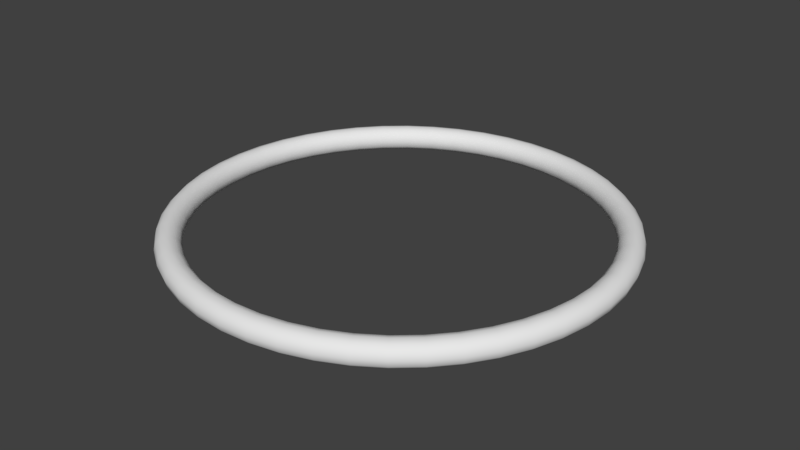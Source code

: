 # Source: obrecz.blend  (saved by Blender 2.78.0; exported with 4.5.12 LTS)
import bpy
from mathutils import Matrix  # noqa: F401  (used for matrix-valued properties, if any)

bpy.ops.wm.read_factory_settings(use_empty=True)
scene = bpy.context.scene
scene.name = 'Scene'

# ---- collections
col_collection_1 = bpy.data.collections.new('Collection 1'); scene.collection.children.link(col_collection_1)

# ---- world
world_world = bpy.data.worlds.new('World'); scene.world = world_world
world_world.color = (0.05088, 0.05088, 0.05088)
world_world.use_sun_shadow = False
world_world.sun_shadow_jitter_overblur = 0.0
world_world.cycles.sampling_method = 'MANUAL'

# ---- meshes
me_torus = bpy.data.meshes.new('Torus')
me_torus.from_pydata([(5.3, 0.0, 0.0), (5.26, 0.0, 0.15), (5.15, 0.0, 0.2598), (5.0, 0.0, 0.3), (4.85, 0.0, 0.2598), (4.74, 0.0, 0.15), (4.7, 0.0, 3.674e-17), (4.74, 0.0, -0.15), (4.85, 0.0, -0.2598), (5.0, 0.0, -0.3), (5.15, 0.0, -0.2598), (5.26, 0.0, -0.15), (5.255, 0.6918, 0.0), (5.215, 0.6865, 0.15), (5.106, 0.6722, 0.2598), (4.957, 0.6526, 0.3), (4.809, 0.6331, 0.2598), (4.7, 0.6187, 0.15), (4.66, 0.6135, 3.674e-17), (4.7, 0.6187, -0.15), (4.809, 0.6331, -0.2598), (4.957, 0.6526, -0.3), (5.106, 0.6722, -0.2598), (5.215, 0.6865, -0.15), (5.119, 1.372, 0.0), (5.081, 1.361, 0.15), (4.975, 1.333, 0.2598), (4.83, 1.294, 0.3), (4.685, 1.255, 0.2598), (4.579, 1.227, 0.15), (4.54, 1.216, 3.674e-17), (4.579, 1.227, -0.15), (4.685, 1.255, -0.2598), (4.83, 1.294, -0.3), (4.975, 1.333, -0.2598), (5.081, 1.361, -0.15), (4.897, 2.028, 0.0), (4.859, 2.013, 0.15), (4.758, 1.971, 0.2598), (4.619, 1.913, 0.3), (4.481, 1.856, 0.2598), (4.379, 1.814, 0.15), (4.342, 1.799, 3.674e-17), (4.379, 1.814, -0.15), (4.481, 1.856, -0.2598), (4.619, 1.913, -0.3), (4.758, 1.971, -0.2598), (4.859, 2.013, -0.15), (4.59, 2.65, 0.0), (4.555, 2.63, 0.15), (4.46, 2.575, 0.2598), (4.33, 2.5, 0.3), (4.2, 2.425, 0.2598), (4.105, 2.37, 0.15), (4.07, 2.35, 3.674e-17), (4.105, 2.37, -0.15), (4.2, 2.425, -0.2598), (4.33, 2.5, -0.3), (4.46, 2.575, -0.2598), (4.555, 2.63, -0.15), (4.205, 3.226, 0.0), (4.173, 3.202, 0.15), (4.086, 3.135, 0.2598), (3.967, 3.044, 0.3), (3.848, 2.952, 0.2598), (3.761, 2.886, 0.15), (3.729, 2.861, 3.674e-17), (3.761, 2.886, -0.15), (3.848, 2.952, -0.2598), (3.967, 3.044, -0.3), (4.086, 3.135, -0.2598), (4.173, 3.202, -0.15), (3.748, 3.748, 0.0), (3.719, 3.719, 0.15), (3.642, 3.642, 0.2598), (3.536, 3.536, 0.3), (3.429, 3.429, 0.2598), (3.352, 3.352, 0.15), (3.323, 3.323, 3.674e-17), (3.352, 3.352, -0.15), (3.429, 3.429, -0.2598), (3.536, 3.536, -0.3), (3.642, 3.642, -0.2598), (3.719, 3.719, -0.15), (3.226, 4.205, 0.0), (3.202, 4.173, 0.15), (3.135, 4.086, 0.2598), (3.044, 3.967, 0.3), (2.952, 3.848, 0.2598), (2.886, 3.761, 0.15), (2.861, 3.729, 3.674e-17), (2.886, 3.761, -0.15), (2.952, 3.848, -0.2598), (3.044, 3.967, -0.3), (3.135, 4.086, -0.2598), (3.202, 4.173, -0.15), (2.65, 4.59, 0.0), (2.63, 4.555, 0.15), (2.575, 4.46, 0.2598), (2.5, 4.33, 0.3), (2.425, 4.2, 0.2598), (2.37, 4.105, 0.15), (2.35, 4.07, 3.674e-17), (2.37, 4.105, -0.15), (2.425, 4.2, -0.2598), (2.5, 4.33, -0.3), (2.575, 4.46, -0.2598), (2.63, 4.555, -0.15), (2.028, 4.897, 0.0), (2.013, 4.859, 0.15), (1.971, 4.758, 0.2598), (1.913, 4.619, 0.3), (1.856, 4.481, 0.2598), (1.814, 4.379, 0.15), (1.799, 4.342, 3.674e-17), (1.814, 4.379, -0.15), (1.856, 4.481, -0.2598), (1.913, 4.619, -0.3), (1.971, 4.758, -0.2598), (2.013, 4.859, -0.15), (1.372, 5.119, 0.0), (1.361, 5.081, 0.15), (1.333, 4.975, 0.2598), (1.294, 4.83, 0.3), (1.255, 4.685, 0.2598), (1.227, 4.579, 0.15), (1.216, 4.54, 3.674e-17), (1.227, 4.579, -0.15), (1.255, 4.685, -0.2598), (1.294, 4.83, -0.3), (1.333, 4.975, -0.2598), (1.361, 5.081, -0.15), (0.6918, 5.255, 0.0), (0.6865, 5.215, 0.15), (0.6722, 5.106, 0.2598), (0.6526, 4.957, 0.3), (0.6331, 4.809, 0.2598), (0.6187, 4.7, 0.15), (0.6135, 4.66, 3.674e-17), (0.6187, 4.7, -0.15), (0.6331, 4.809, -0.2598), (0.6526, 4.957, -0.3), (0.6722, 5.106, -0.2598), (0.6865, 5.215, -0.15), (4.768e-07, 5.3, 0.0), (7.153e-07, 5.26, 0.15), (2.384e-07, 5.15, 0.2598), (2.384e-07, 5.0, 0.3), (7.153e-07, 4.85, 0.2598), (2.384e-07, 4.74, 0.15), (2.384e-07, 4.7, 3.674e-17), (2.384e-07, 4.74, -0.15), (7.153e-07, 4.85, -0.2598), (2.384e-07, 5.0, -0.3), (2.384e-07, 5.15, -0.2598), (7.153e-07, 5.26, -0.15), (-0.6918, 5.255, 0.0), (-0.6865, 5.215, 0.15), (-0.6722, 5.106, 0.2598), (-0.6526, 4.957, 0.3), (-0.6331, 4.809, 0.2598), (-0.6187, 4.7, 0.15), (-0.6135, 4.66, 3.674e-17), (-0.6187, 4.7, -0.15), (-0.6331, 4.809, -0.2598), (-0.6526, 4.957, -0.3), (-0.6722, 5.106, -0.2598), (-0.6865, 5.215, -0.15), (-1.372, 5.119, 0.0), (-1.361, 5.081, 0.15), (-1.333, 4.975, 0.2598), (-1.294, 4.83, 0.3), (-1.255, 4.685, 0.2598), (-1.227, 4.579, 0.15), (-1.216, 4.54, 3.674e-17), (-1.227, 4.579, -0.15), (-1.255, 4.685, -0.2598), (-1.294, 4.83, -0.3), (-1.333, 4.975, -0.2598), (-1.361, 5.081, -0.15), (-2.028, 4.897, 0.0), (-2.013, 4.859, 0.15), (-1.971, 4.758, 0.2598), (-1.913, 4.619, 0.3), (-1.856, 4.481, 0.2598), (-1.814, 4.379, 0.15), (-1.799, 4.342, 3.674e-17), (-1.814, 4.379, -0.15), (-1.856, 4.481, -0.2598), (-1.913, 4.619, -0.3), (-1.971, 4.758, -0.2598), (-2.013, 4.859, -0.15), (-2.65, 4.59, 0.0), (-2.63, 4.555, 0.15), (-2.575, 4.46, 0.2598), (-2.5, 4.33, 0.3), (-2.425, 4.2, 0.2598), (-2.37, 4.105, 0.15), (-2.35, 4.07, 3.674e-17), (-2.37, 4.105, -0.15), (-2.425, 4.2, -0.2598), (-2.5, 4.33, -0.3), (-2.575, 4.46, -0.2598), (-2.63, 4.555, -0.15), (-3.226, 4.205, 0.0), (-3.202, 4.173, 0.15), (-3.135, 4.086, 0.2598), (-3.044, 3.967, 0.3), (-2.952, 3.848, 0.2598), (-2.886, 3.761, 0.15), (-2.861, 3.729, 3.674e-17), (-2.886, 3.761, -0.15), (-2.952, 3.848, -0.2598), (-3.044, 3.967, -0.3), (-3.135, 4.086, -0.2598), (-3.202, 4.173, -0.15), (-3.748, 3.748, 0.0), (-3.719, 3.719, 0.15), (-3.642, 3.642, 0.2598), (-3.536, 3.536, 0.3), (-3.429, 3.429, 0.2598), (-3.352, 3.352, 0.15), (-3.323, 3.323, 3.674e-17), (-3.352, 3.352, -0.15), (-3.429, 3.429, -0.2598), (-3.536, 3.536, -0.3), (-3.642, 3.642, -0.2598), (-3.719, 3.719, -0.15), (-4.205, 3.226, 0.0), (-4.173, 3.202, 0.15), (-4.086, 3.135, 0.2598), (-3.967, 3.044, 0.3), (-3.848, 2.952, 0.2598), (-3.761, 2.886, 0.15), (-3.729, 2.861, 3.674e-17), (-3.761, 2.886, -0.15), (-3.848, 2.952, -0.2598), (-3.967, 3.044, -0.3), (-4.086, 3.135, -0.2598), (-4.173, 3.202, -0.15), (-4.59, 2.65, 0.0), (-4.555, 2.63, 0.15), (-4.46, 2.575, 0.2598), (-4.33, 2.5, 0.3), (-4.2, 2.425, 0.2598), (-4.105, 2.37, 0.15), (-4.07, 2.35, 3.674e-17), (-4.105, 2.37, -0.15), (-4.2, 2.425, -0.2598), (-4.33, 2.5, -0.3), (-4.46, 2.575, -0.2598), (-4.555, 2.63, -0.15), (-4.897, 2.028, 0.0), (-4.859, 2.013, 0.15), (-4.758, 1.971, 0.2598), (-4.619, 1.913, 0.3), (-4.481, 1.856, 0.2598), (-4.379, 1.814, 0.15), (-4.342, 1.799, 3.674e-17), (-4.379, 1.814, -0.15), (-4.481, 1.856, -0.2598), (-4.619, 1.913, -0.3), (-4.758, 1.971, -0.2598), (-4.859, 2.013, -0.15), (-5.119, 1.372, 0.0), (-5.081, 1.361, 0.15), (-4.975, 1.333, 0.2598), (-4.83, 1.294, 0.3), (-4.685, 1.255, 0.2598), (-4.579, 1.227, 0.15), (-4.54, 1.216, 3.674e-17), (-4.579, 1.227, -0.15), (-4.685, 1.255, -0.2598), (-4.83, 1.294, -0.3), (-4.975, 1.333, -0.2598), (-5.081, 1.361, -0.15), (-5.255, 0.6918, 0.0), (-5.215, 0.6865, 0.15), (-5.106, 0.6722, 0.2598), (-4.957, 0.6526, 0.3), (-4.809, 0.6331, 0.2598), (-4.7, 0.6187, 0.15), (-4.66, 0.6135, 3.674e-17), (-4.7, 0.6187, -0.15), (-4.809, 0.6331, -0.2598), (-4.957, 0.6526, -0.3), (-5.106, 0.6722, -0.2598), (-5.215, 0.6865, -0.15), (-5.3, 4.633e-07, 0.0), (-5.26, 4.598e-07, 0.15), (-5.15, 4.502e-07, 0.2598), (-5.0, 4.371e-07, 0.3), (-4.85, 4.24e-07, 0.2598), (-4.74, 4.144e-07, 0.15), (-4.7, 4.109e-07, 3.674e-17), (-4.74, 4.144e-07, -0.15), (-4.85, 4.24e-07, -0.2598), (-5.0, 4.371e-07, -0.3), (-5.15, 4.502e-07, -0.2598), (-5.26, 4.598e-07, -0.15), (-5.255, -0.6918, 0.0), (-5.215, -0.6865, 0.15), (-5.106, -0.6722, 0.2598), (-4.957, -0.6526, 0.3), (-4.809, -0.6331, 0.2598), (-4.7, -0.6187, 0.15), (-4.66, -0.6135, 3.674e-17), (-4.7, -0.6187, -0.15), (-4.809, -0.6331, -0.2598), (-4.957, -0.6526, -0.3), (-5.106, -0.6722, -0.2598), (-5.215, -0.6865, -0.15), (-5.119, -1.372, 0.0), (-5.081, -1.361, 0.15), (-4.975, -1.333, 0.2598), (-4.83, -1.294, 0.3), (-4.685, -1.255, 0.2598), (-4.579, -1.227, 0.15), (-4.54, -1.216, 3.674e-17), (-4.579, -1.227, -0.15), (-4.685, -1.255, -0.2598), (-4.83, -1.294, -0.3), (-4.975, -1.333, -0.2598), (-5.081, -1.361, -0.15), (-4.897, -2.028, 0.0), (-4.859, -2.013, 0.15), (-4.758, -1.971, 0.2598), (-4.619, -1.913, 0.3), (-4.481, -1.856, 0.2598), (-4.379, -1.814, 0.15), (-4.342, -1.799, 3.674e-17), (-4.379, -1.814, -0.15), (-4.481, -1.856, -0.2598), (-4.619, -1.913, -0.3), (-4.758, -1.971, -0.2598), (-4.859, -2.013, -0.15), (-4.59, -2.65, 0.0), (-4.555, -2.63, 0.15), (-4.46, -2.575, 0.2598), (-4.33, -2.5, 0.3), (-4.2, -2.425, 0.2598), (-4.105, -2.37, 0.15), (-4.07, -2.35, 3.674e-17), (-4.105, -2.37, -0.15), (-4.2, -2.425, -0.2598), (-4.33, -2.5, -0.3), (-4.46, -2.575, -0.2598), (-4.555, -2.63, -0.15), (-4.205, -3.226, 0.0), (-4.173, -3.202, 0.15), (-4.086, -3.135, 0.2598), (-3.967, -3.044, 0.3), (-3.848, -2.952, 0.2598), (-3.761, -2.886, 0.15), (-3.729, -2.861, 3.674e-17), (-3.761, -2.886, -0.15), (-3.848, -2.952, -0.2598), (-3.967, -3.044, -0.3), (-4.086, -3.135, -0.2598), (-4.173, -3.202, -0.15), (-3.748, -3.748, 0.0), (-3.719, -3.719, 0.15), (-3.642, -3.642, 0.2598), (-3.536, -3.536, 0.3), (-3.429, -3.429, 0.2598), (-3.352, -3.352, 0.15), (-3.323, -3.323, 3.674e-17), (-3.352, -3.352, -0.15), (-3.429, -3.429, -0.2598), (-3.536, -3.536, -0.3), (-3.642, -3.642, -0.2598), (-3.719, -3.719, -0.15), (-3.226, -4.205, 0.0), (-3.202, -4.173, 0.15), (-3.135, -4.086, 0.2598), (-3.044, -3.967, 0.3), (-2.952, -3.848, 0.2598), (-2.886, -3.761, 0.15), (-2.861, -3.729, 3.674e-17), (-2.886, -3.761, -0.15), (-2.952, -3.848, -0.2598), (-3.044, -3.967, -0.3), (-3.135, -4.086, -0.2598), (-3.202, -4.173, -0.15), (-2.65, -4.59, 0.0), (-2.63, -4.555, 0.15), (-2.575, -4.46, 0.2598), (-2.5, -4.33, 0.3), (-2.425, -4.2, 0.2598), (-2.37, -4.105, 0.15), (-2.35, -4.07, 3.674e-17), (-2.37, -4.105, -0.15), (-2.425, -4.2, -0.2598), (-2.5, -4.33, -0.3), (-2.575, -4.46, -0.2598), (-2.63, -4.555, -0.15), (-2.028, -4.897, 0.0), (-2.013, -4.859, 0.15), (-1.971, -4.758, 0.2598), (-1.913, -4.619, 0.3), (-1.856, -4.481, 0.2598), (-1.814, -4.379, 0.15), (-1.799, -4.342, 3.674e-17), (-1.814, -4.379, -0.15), (-1.856, -4.481, -0.2598), (-1.913, -4.619, -0.3), (-1.971, -4.758, -0.2598), (-2.013, -4.859, -0.15), (-1.372, -5.119, 0.0), (-1.361, -5.081, 0.15), (-1.333, -4.975, 0.2598), (-1.294, -4.83, 0.3), (-1.255, -4.685, 0.2598), (-1.227, -4.579, 0.15), (-1.216, -4.54, 3.674e-17), (-1.227, -4.579, -0.15), (-1.255, -4.685, -0.2598), (-1.294, -4.83, -0.3), (-1.333, -4.975, -0.2598), (-1.361, -5.081, -0.15), (-0.6918, -5.255, 0.0), (-0.6865, -5.215, 0.15), (-0.6722, -5.106, 0.2598), (-0.6526, -4.957, 0.3), (-0.6331, -4.809, 0.2598), (-0.6187, -4.7, 0.15), (-0.6135, -4.66, 3.674e-17), (-0.6187, -4.7, -0.15), (-0.6331, -4.809, -0.2598), (-0.6526, -4.957, -0.3), (-0.6722, -5.106, -0.2598), (-0.6865, -5.215, -0.15), (4.768e-07, -5.3, 0.0), (7.153e-07, -5.26, 0.15), (2.384e-07, -5.15, 0.2598), (2.384e-07, -5.0, 0.3), (7.153e-07, -4.85, 0.2598), (2.384e-07, -4.74, 0.15), (2.384e-07, -4.7, 3.674e-17), (2.384e-07, -4.74, -0.15), (7.153e-07, -4.85, -0.2598), (2.384e-07, -5.0, -0.3), (2.384e-07, -5.15, -0.2598), (7.153e-07, -5.26, -0.15), (0.6918, -5.255, 0.0), (0.6865, -5.215, 0.15), (0.6722, -5.106, 0.2598), (0.6526, -4.957, 0.3), (0.6331, -4.809, 0.2598), (0.6187, -4.7, 0.15), (0.6135, -4.66, 3.674e-17), (0.6187, -4.7, -0.15), (0.6331, -4.809, -0.2598), (0.6526, -4.957, -0.3), (0.6722, -5.106, -0.2598), (0.6865, -5.215, -0.15), (1.372, -5.119, 0.0), (1.361, -5.081, 0.15), (1.333, -4.975, 0.2598), (1.294, -4.83, 0.3), (1.255, -4.685, 0.2598), (1.227, -4.579, 0.15), (1.216, -4.54, 3.674e-17), (1.227, -4.579, -0.15), (1.255, -4.685, -0.2598), (1.294, -4.83, -0.3), (1.333, -4.975, -0.2598), (1.361, -5.081, -0.15), (2.028, -4.897, 0.0), (2.013, -4.859, 0.15), (1.971, -4.758, 0.2598), (1.913, -4.619, 0.3), (1.856, -4.481, 0.2598), (1.814, -4.379, 0.15), (1.799, -4.342, 3.674e-17), (1.814, -4.379, -0.15), (1.856, -4.481, -0.2598), (1.913, -4.619, -0.3), (1.971, -4.758, -0.2598), (2.013, -4.859, -0.15), (2.65, -4.59, 0.0), (2.63, -4.555, 0.15), (2.575, -4.46, 0.2598), (2.5, -4.33, 0.3), (2.425, -4.2, 0.2598), (2.37, -4.105, 0.15), (2.35, -4.07, 3.674e-17), (2.37, -4.105, -0.15), (2.425, -4.2, -0.2598), (2.5, -4.33, -0.3), (2.575, -4.46, -0.2598), (2.63, -4.555, -0.15), (3.226, -4.205, 0.0), (3.202, -4.173, 0.15), (3.135, -4.086, 0.2598), (3.044, -3.967, 0.3), (2.952, -3.848, 0.2598), (2.886, -3.761, 0.15), (2.861, -3.729, 3.674e-17), (2.886, -3.761, -0.15), (2.952, -3.848, -0.2598), (3.044, -3.967, -0.3), (3.135, -4.086, -0.2598), (3.202, -4.173, -0.15), (3.748, -3.748, 0.0), (3.719, -3.719, 0.15), (3.642, -3.642, 0.2598), (3.536, -3.536, 0.3), (3.429, -3.429, 0.2598), (3.352, -3.352, 0.15), (3.323, -3.323, 3.674e-17), (3.352, -3.352, -0.15), (3.429, -3.429, -0.2598), (3.536, -3.536, -0.3), (3.642, -3.642, -0.2598), (3.719, -3.719, -0.15), (4.205, -3.226, 0.0), (4.173, -3.202, 0.15), (4.086, -3.135, 0.2598), (3.967, -3.044, 0.3), (3.848, -2.952, 0.2598), (3.761, -2.886, 0.15), (3.729, -2.861, 3.674e-17), (3.761, -2.886, -0.15), (3.848, -2.952, -0.2598), (3.967, -3.044, -0.3), (4.086, -3.135, -0.2598), (4.173, -3.202, -0.15), (4.59, -2.65, 0.0), (4.555, -2.63, 0.15), (4.46, -2.575, 0.2598), (4.33, -2.5, 0.3), (4.2, -2.425, 0.2598), (4.105, -2.37, 0.15), (4.07, -2.35, 3.674e-17), (4.105, -2.37, -0.15), (4.2, -2.425, -0.2598), (4.33, -2.5, -0.3), (4.46, -2.575, -0.2598), (4.555, -2.63, -0.15), (4.897, -2.028, 0.0), (4.859, -2.013, 0.15), (4.758, -1.971, 0.2598), (4.619, -1.913, 0.3), (4.481, -1.856, 0.2598), (4.379, -1.814, 0.15), (4.342, -1.799, 3.674e-17), (4.379, -1.814, -0.15), (4.481, -1.856, -0.2598), (4.619, -1.913, -0.3), (4.758, -1.971, -0.2598), (4.859, -2.013, -0.15), (5.119, -1.372, 0.0), (5.081, -1.361, 0.15), (4.975, -1.333, 0.2598), (4.83, -1.294, 0.3), (4.685, -1.255, 0.2598), (4.579, -1.227, 0.15), (4.54, -1.216, 3.674e-17), (4.579, -1.227, -0.15), (4.685, -1.255, -0.2598), (4.83, -1.294, -0.3), (4.975, -1.333, -0.2598), (5.081, -1.361, -0.15), (5.255, -0.6918, 0.0), (5.215, -0.6865, 0.15), (5.106, -0.6722, 0.2598), (4.957, -0.6526, 0.3), (4.809, -0.6331, 0.2598), (4.7, -0.6187, 0.15), (4.66, -0.6135, 3.674e-17), (4.7, -0.6187, -0.15), (4.809, -0.6331, -0.2598), (4.957, -0.6526, -0.3), (5.106, -0.6722, -0.2598), (5.215, -0.6865, -0.15)], [], [(0, 12, 13, 1), (1, 13, 14, 2), (2, 14, 15, 3), (3, 15, 16, 4), (4, 16, 17, 5), (5, 17, 18, 6), (6, 18, 19, 7), (7, 19, 20, 8), (8, 20, 21, 9), (9, 21, 22, 10), (10, 22, 23, 11), (0, 11, 23, 12), (12, 24, 25, 13), (13, 25, 26, 14), (14, 26, 27, 15), (15, 27, 28, 16), (16, 28, 29, 17), (17, 29, 30, 18), (18, 30, 31, 19), (19, 31, 32, 20), (20, 32, 33, 21), (21, 33, 34, 22), (22, 34, 35, 23), (23, 35, 24, 12), (24, 36, 37, 25), (25, 37, 38, 26), (26, 38, 39, 27), (27, 39, 40, 28), (28, 40, 41, 29), (29, 41, 42, 30), (30, 42, 43, 31), (31, 43, 44, 32), (32, 44, 45, 33), (33, 45, 46, 34), (34, 46, 47, 35), (35, 47, 36, 24), (36, 48, 49, 37), (37, 49, 50, 38), (38, 50, 51, 39), (39, 51, 52, 40), (40, 52, 53, 41), (41, 53, 54, 42), (42, 54, 55, 43), (43, 55, 56, 44), (44, 56, 57, 45), (45, 57, 58, 46), (46, 58, 59, 47), (47, 59, 48, 36), (48, 60, 61, 49), (49, 61, 62, 50), (50, 62, 63, 51), (51, 63, 64, 52), (52, 64, 65, 53), (53, 65, 66, 54), (54, 66, 67, 55), (55, 67, 68, 56), (56, 68, 69, 57), (57, 69, 70, 58), (58, 70, 71, 59), (59, 71, 60, 48), (60, 72, 73, 61), (61, 73, 74, 62), (62, 74, 75, 63), (63, 75, 76, 64), (64, 76, 77, 65), (65, 77, 78, 66), (66, 78, 79, 67), (67, 79, 80, 68), (68, 80, 81, 69), (69, 81, 82, 70), (70, 82, 83, 71), (71, 83, 72, 60), (72, 84, 85, 73), (73, 85, 86, 74), (74, 86, 87, 75), (75, 87, 88, 76), (76, 88, 89, 77), (77, 89, 90, 78), (78, 90, 91, 79), (79, 91, 92, 80), (80, 92, 93, 81), (81, 93, 94, 82), (82, 94, 95, 83), (83, 95, 84, 72), (84, 96, 97, 85), (85, 97, 98, 86), (86, 98, 99, 87), (87, 99, 100, 88), (88, 100, 101, 89), (89, 101, 102, 90), (90, 102, 103, 91), (91, 103, 104, 92), (92, 104, 105, 93), (93, 105, 106, 94), (94, 106, 107, 95), (95, 107, 96, 84), (96, 108, 109, 97), (97, 109, 110, 98), (98, 110, 111, 99), (99, 111, 112, 100), (100, 112, 113, 101), (101, 113, 114, 102), (102, 114, 115, 103), (103, 115, 116, 104), (104, 116, 117, 105), (105, 117, 118, 106), (106, 118, 119, 107), (107, 119, 108, 96), (108, 120, 121, 109), (109, 121, 122, 110), (110, 122, 123, 111), (111, 123, 124, 112), (112, 124, 125, 113), (113, 125, 126, 114), (114, 126, 127, 115), (115, 127, 128, 116), (116, 128, 129, 117), (117, 129, 130, 118), (118, 130, 131, 119), (119, 131, 120, 108), (120, 132, 133, 121), (121, 133, 134, 122), (122, 134, 135, 123), (123, 135, 136, 124), (124, 136, 137, 125), (125, 137, 138, 126), (126, 138, 139, 127), (127, 139, 140, 128), (128, 140, 141, 129), (129, 141, 142, 130), (130, 142, 143, 131), (131, 143, 132, 120), (132, 144, 145, 133), (133, 145, 146, 134), (134, 146, 147, 135), (135, 147, 148, 136), (136, 148, 149, 137), (137, 149, 150, 138), (138, 150, 151, 139), (139, 151, 152, 140), (140, 152, 153, 141), (141, 153, 154, 142), (142, 154, 155, 143), (143, 155, 144, 132), (144, 156, 157, 145), (145, 157, 158, 146), (146, 158, 159, 147), (147, 159, 160, 148), (148, 160, 161, 149), (149, 161, 162, 150), (150, 162, 163, 151), (151, 163, 164, 152), (152, 164, 165, 153), (153, 165, 166, 154), (154, 166, 167, 155), (155, 167, 156, 144), (156, 168, 169, 157), (157, 169, 170, 158), (158, 170, 171, 159), (159, 171, 172, 160), (160, 172, 173, 161), (161, 173, 174, 162), (162, 174, 175, 163), (163, 175, 176, 164), (164, 176, 177, 165), (165, 177, 178, 166), (166, 178, 179, 167), (167, 179, 168, 156), (168, 180, 181, 169), (169, 181, 182, 170), (170, 182, 183, 171), (171, 183, 184, 172), (172, 184, 185, 173), (173, 185, 186, 174), (174, 186, 187, 175), (175, 187, 188, 176), (176, 188, 189, 177), (177, 189, 190, 178), (178, 190, 191, 179), (179, 191, 180, 168), (180, 192, 193, 181), (181, 193, 194, 182), (182, 194, 195, 183), (183, 195, 196, 184), (184, 196, 197, 185), (185, 197, 198, 186), (186, 198, 199, 187), (187, 199, 200, 188), (188, 200, 201, 189), (189, 201, 202, 190), (190, 202, 203, 191), (191, 203, 192, 180), (192, 204, 205, 193), (193, 205, 206, 194), (194, 206, 207, 195), (195, 207, 208, 196), (196, 208, 209, 197), (197, 209, 210, 198), (198, 210, 211, 199), (199, 211, 212, 200), (200, 212, 213, 201), (201, 213, 214, 202), (202, 214, 215, 203), (203, 215, 204, 192), (204, 216, 217, 205), (205, 217, 218, 206), (206, 218, 219, 207), (207, 219, 220, 208), (208, 220, 221, 209), (209, 221, 222, 210), (210, 222, 223, 211), (211, 223, 224, 212), (212, 224, 225, 213), (213, 225, 226, 214), (214, 226, 227, 215), (215, 227, 216, 204), (216, 228, 229, 217), (217, 229, 230, 218), (218, 230, 231, 219), (219, 231, 232, 220), (220, 232, 233, 221), (221, 233, 234, 222), (222, 234, 235, 223), (223, 235, 236, 224), (224, 236, 237, 225), (225, 237, 238, 226), (226, 238, 239, 227), (227, 239, 228, 216), (228, 240, 241, 229), (229, 241, 242, 230), (230, 242, 243, 231), (231, 243, 244, 232), (232, 244, 245, 233), (233, 245, 246, 234), (234, 246, 247, 235), (235, 247, 248, 236), (236, 248, 249, 237), (237, 249, 250, 238), (238, 250, 251, 239), (239, 251, 240, 228), (240, 252, 253, 241), (241, 253, 254, 242), (242, 254, 255, 243), (243, 255, 256, 244), (244, 256, 257, 245), (245, 257, 258, 246), (246, 258, 259, 247), (247, 259, 260, 248), (248, 260, 261, 249), (249, 261, 262, 250), (250, 262, 263, 251), (251, 263, 252, 240), (252, 264, 265, 253), (253, 265, 266, 254), (254, 266, 267, 255), (255, 267, 268, 256), (256, 268, 269, 257), (257, 269, 270, 258), (258, 270, 271, 259), (259, 271, 272, 260), (260, 272, 273, 261), (261, 273, 274, 262), (262, 274, 275, 263), (263, 275, 264, 252), (264, 276, 277, 265), (265, 277, 278, 266), (266, 278, 279, 267), (267, 279, 280, 268), (268, 280, 281, 269), (269, 281, 282, 270), (270, 282, 283, 271), (271, 283, 284, 272), (272, 284, 285, 273), (273, 285, 286, 274), (274, 286, 287, 275), (275, 287, 276, 264), (276, 288, 289, 277), (277, 289, 290, 278), (278, 290, 291, 279), (279, 291, 292, 280), (280, 292, 293, 281), (281, 293, 294, 282), (282, 294, 295, 283), (283, 295, 296, 284), (284, 296, 297, 285), (285, 297, 298, 286), (286, 298, 299, 287), (287, 299, 288, 276), (288, 300, 301, 289), (289, 301, 302, 290), (290, 302, 303, 291), (291, 303, 304, 292), (292, 304, 305, 293), (293, 305, 306, 294), (294, 306, 307, 295), (295, 307, 308, 296), (296, 308, 309, 297), (297, 309, 310, 298), (298, 310, 311, 299), (299, 311, 300, 288), (300, 312, 313, 301), (301, 313, 314, 302), (302, 314, 315, 303), (303, 315, 316, 304), (304, 316, 317, 305), (305, 317, 318, 306), (306, 318, 319, 307), (307, 319, 320, 308), (308, 320, 321, 309), (309, 321, 322, 310), (310, 322, 323, 311), (311, 323, 312, 300), (312, 324, 325, 313), (313, 325, 326, 314), (314, 326, 327, 315), (315, 327, 328, 316), (316, 328, 329, 317), (317, 329, 330, 318), (318, 330, 331, 319), (319, 331, 332, 320), (320, 332, 333, 321), (321, 333, 334, 322), (322, 334, 335, 323), (323, 335, 324, 312), (324, 336, 337, 325), (325, 337, 338, 326), (326, 338, 339, 327), (327, 339, 340, 328), (328, 340, 341, 329), (329, 341, 342, 330), (330, 342, 343, 331), (331, 343, 344, 332), (332, 344, 345, 333), (333, 345, 346, 334), (334, 346, 347, 335), (335, 347, 336, 324), (336, 348, 349, 337), (337, 349, 350, 338), (338, 350, 351, 339), (339, 351, 352, 340), (340, 352, 353, 341), (341, 353, 354, 342), (342, 354, 355, 343), (343, 355, 356, 344), (344, 356, 357, 345), (345, 357, 358, 346), (346, 358, 359, 347), (347, 359, 348, 336), (348, 360, 361, 349), (349, 361, 362, 350), (350, 362, 363, 351), (351, 363, 364, 352), (352, 364, 365, 353), (353, 365, 366, 354), (354, 366, 367, 355), (355, 367, 368, 356), (356, 368, 369, 357), (357, 369, 370, 358), (358, 370, 371, 359), (359, 371, 360, 348), (360, 372, 373, 361), (361, 373, 374, 362), (362, 374, 375, 363), (363, 375, 376, 364), (364, 376, 377, 365), (365, 377, 378, 366), (366, 378, 379, 367), (367, 379, 380, 368), (368, 380, 381, 369), (369, 381, 382, 370), (370, 382, 383, 371), (371, 383, 372, 360), (372, 384, 385, 373), (373, 385, 386, 374), (374, 386, 387, 375), (375, 387, 388, 376), (376, 388, 389, 377), (377, 389, 390, 378), (378, 390, 391, 379), (379, 391, 392, 380), (380, 392, 393, 381), (381, 393, 394, 382), (382, 394, 395, 383), (383, 395, 384, 372), (384, 396, 397, 385), (385, 397, 398, 386), (386, 398, 399, 387), (387, 399, 400, 388), (388, 400, 401, 389), (389, 401, 402, 390), (390, 402, 403, 391), (391, 403, 404, 392), (392, 404, 405, 393), (393, 405, 406, 394), (394, 406, 407, 395), (395, 407, 396, 384), (396, 408, 409, 397), (397, 409, 410, 398), (398, 410, 411, 399), (399, 411, 412, 400), (400, 412, 413, 401), (401, 413, 414, 402), (402, 414, 415, 403), (403, 415, 416, 404), (404, 416, 417, 405), (405, 417, 418, 406), (406, 418, 419, 407), (407, 419, 408, 396), (408, 420, 421, 409), (409, 421, 422, 410), (410, 422, 423, 411), (411, 423, 424, 412), (412, 424, 425, 413), (413, 425, 426, 414), (414, 426, 427, 415), (415, 427, 428, 416), (416, 428, 429, 417), (417, 429, 430, 418), (418, 430, 431, 419), (419, 431, 420, 408), (420, 432, 433, 421), (421, 433, 434, 422), (422, 434, 435, 423), (423, 435, 436, 424), (424, 436, 437, 425), (425, 437, 438, 426), (426, 438, 439, 427), (427, 439, 440, 428), (428, 440, 441, 429), (429, 441, 442, 430), (430, 442, 443, 431), (431, 443, 432, 420), (432, 444, 445, 433), (433, 445, 446, 434), (434, 446, 447, 435), (435, 447, 448, 436), (436, 448, 449, 437), (437, 449, 450, 438), (438, 450, 451, 439), (439, 451, 452, 440), (440, 452, 453, 441), (441, 453, 454, 442), (442, 454, 455, 443), (443, 455, 444, 432), (444, 456, 457, 445), (445, 457, 458, 446), (446, 458, 459, 447), (447, 459, 460, 448), (448, 460, 461, 449), (449, 461, 462, 450), (450, 462, 463, 451), (451, 463, 464, 452), (452, 464, 465, 453), (453, 465, 466, 454), (454, 466, 467, 455), (455, 467, 456, 444), (456, 468, 469, 457), (457, 469, 470, 458), (458, 470, 471, 459), (459, 471, 472, 460), (460, 472, 473, 461), (461, 473, 474, 462), (462, 474, 475, 463), (463, 475, 476, 464), (464, 476, 477, 465), (465, 477, 478, 466), (466, 478, 479, 467), (467, 479, 468, 456), (468, 480, 481, 469), (469, 481, 482, 470), (470, 482, 483, 471), (471, 483, 484, 472), (472, 484, 485, 473), (473, 485, 486, 474), (474, 486, 487, 475), (475, 487, 488, 476), (476, 488, 489, 477), (477, 489, 490, 478), (478, 490, 491, 479), (479, 491, 480, 468), (480, 492, 493, 481), (481, 493, 494, 482), (482, 494, 495, 483), (483, 495, 496, 484), (484, 496, 497, 485), (485, 497, 498, 486), (486, 498, 499, 487), (487, 499, 500, 488), (488, 500, 501, 489), (489, 501, 502, 490), (490, 502, 503, 491), (491, 503, 492, 480), (492, 504, 505, 493), (493, 505, 506, 494), (494, 506, 507, 495), (495, 507, 508, 496), (496, 508, 509, 497), (497, 509, 510, 498), (498, 510, 511, 499), (499, 511, 512, 500), (500, 512, 513, 501), (501, 513, 514, 502), (502, 514, 515, 503), (503, 515, 504, 492), (504, 516, 517, 505), (505, 517, 518, 506), (506, 518, 519, 507), (507, 519, 520, 508), (508, 520, 521, 509), (509, 521, 522, 510), (510, 522, 523, 511), (511, 523, 524, 512), (512, 524, 525, 513), (513, 525, 526, 514), (514, 526, 527, 515), (515, 527, 516, 504), (516, 528, 529, 517), (517, 529, 530, 518), (518, 530, 531, 519), (519, 531, 532, 520), (520, 532, 533, 521), (521, 533, 534, 522), (522, 534, 535, 523), (523, 535, 536, 524), (524, 536, 537, 525), (525, 537, 538, 526), (526, 538, 539, 527), (527, 539, 528, 516), (528, 540, 541, 529), (529, 541, 542, 530), (530, 542, 543, 531), (531, 543, 544, 532), (532, 544, 545, 533), (533, 545, 546, 534), (534, 546, 547, 535), (535, 547, 548, 536), (536, 548, 549, 537), (537, 549, 550, 538), (538, 550, 551, 539), (539, 551, 540, 528), (540, 552, 553, 541), (541, 553, 554, 542), (542, 554, 555, 543), (543, 555, 556, 544), (544, 556, 557, 545), (545, 557, 558, 546), (546, 558, 559, 547), (547, 559, 560, 548), (548, 560, 561, 549), (549, 561, 562, 550), (550, 562, 563, 551), (551, 563, 552, 540), (552, 564, 565, 553), (553, 565, 566, 554), (554, 566, 567, 555), (555, 567, 568, 556), (556, 568, 569, 557), (557, 569, 570, 558), (558, 570, 571, 559), (559, 571, 572, 560), (560, 572, 573, 561), (561, 573, 574, 562), (562, 574, 575, 563), (563, 575, 564, 552), (564, 0, 1, 565), (565, 1, 2, 566), (566, 2, 3, 567), (567, 3, 4, 568), (568, 4, 5, 569), (569, 5, 6, 570), (570, 6, 7, 571), (571, 7, 8, 572), (572, 8, 9, 573), (573, 9, 10, 574), (574, 10, 11, 575), (575, 11, 0, 564)])
me_torus.polygons.foreach_set('use_smooth', [True] * 576)
me_torus.use_remesh_preserve_volume = False
me_torus.use_remesh_preserve_attributes = False
me_torus.use_mirror_vertex_groups = False
me_torus.update()

# ---- objects
ob_torus = bpy.data.objects.new('Torus', me_torus)

# ---- transforms, parenting, visibility, modifiers, constraints
ob_torus.location = (0.0, 0.0, 0.0)
ob_torus.lineart.crease_threshold = 0.0

# ---- collection membership
col_collection_1.objects.link(ob_torus)

# ---- scene / render settings (as saved in the file)
scene.frame_start = 1; scene.frame_end = 250; scene.frame_set(1)
scene.render.engine = 'BLENDER_EEVEE_NEXT'
scene.render.resolution_percentage = 50
scene.render.dither_intensity = 0.0
scene.cycles.use_denoising = False
scene.cycles.samples = 128
scene.cycles.sampling_pattern = 'TABULATED_SOBOL'
scene.cycles.light_sampling_threshold = 0.0
scene.cycles.use_adaptive_sampling = False
scene.cycles.use_light_tree = False
scene.cycles.blur_glossy = 0.0
scene.cycles.sample_clamp_indirect = 0.0
scene.view_settings.view_transform = 'Standard'
bpy.context.view_layer.update()

# ---- added for rendering (the .blend has no active camera and no usable light): camera, sun
cam_auto = bpy.data.cameras.new('AutoCamera')
cam_auto.lens = 50.0
cam_auto.sensor_width = 36.0
cam_auto.clip_end = 1000.0
ob_auto_camera = bpy.data.objects.new('AutoCamera', cam_auto)
scene.collection.objects.link(ob_auto_camera)
ob_auto_camera.location = (13.8808, -16.657, 11.1047)
ob_auto_camera.rotation_euler = (1.09748, -7.21219e-08, 0.694738)
scene.camera = ob_auto_camera
light_auto_sun = bpy.data.lights.new('AutoSun', 'SUN')
light_auto_sun.energy = 3.0
light_auto_sun.angle = 0.0523599
ob_auto_sun = bpy.data.objects.new('AutoSun', light_auto_sun)
scene.collection.objects.link(ob_auto_sun)
ob_auto_sun.rotation_euler = (0.872665, 0.174533, 0.523599)
bpy.context.view_layer.update()
